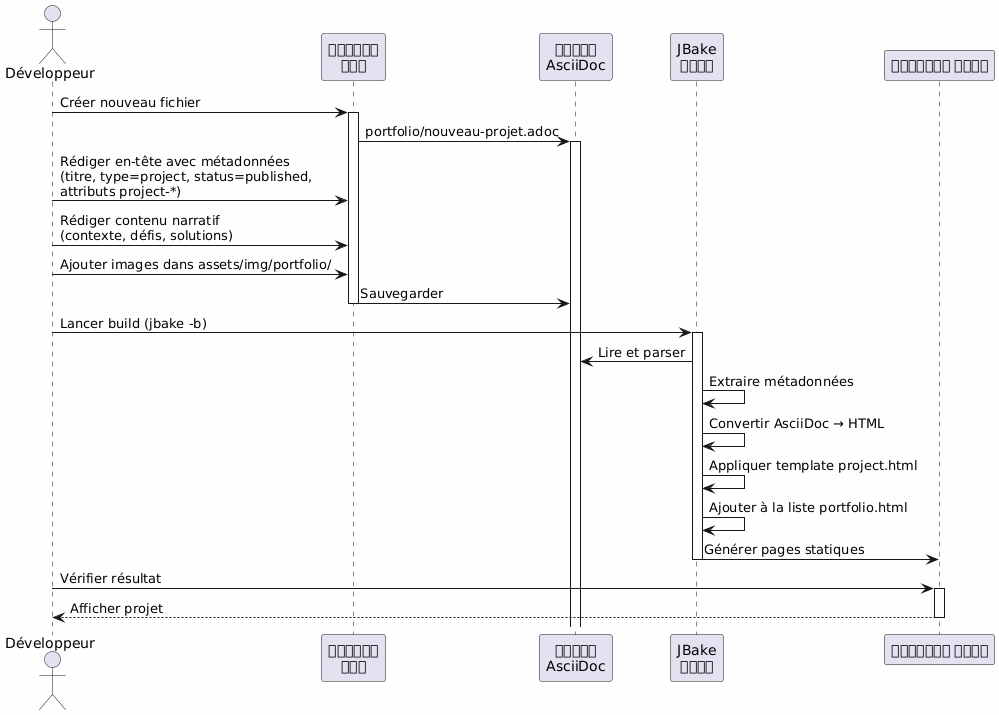

The diagram above was rendered by PlantUML. Its source (embedded in the PNG):
@startuml
skinparam backgroundColor #FEFEFE
actor Développeur as dev
participant "संपादक\nपाठ" as editor
participant "फ़ाइल\nAsciiDoc" as file
participant "JBake\nइंजन" as jbake
participant "स्टैटिक साइट" as site

dev -> editor : Créer nouveau fichier
activate editor
editor -> file : portfolio/nouveau-projet.adoc
activate file

dev -> editor : Rédiger en-tête avec métadonnées\n(titre, type=project, status=published,\nattributs project-*)
dev -> editor : Rédiger contenu narratif\n(contexte, défis, solutions)
dev -> editor : Ajouter images dans assets/img/portfolio/

editor -> file : Sauvegarder
deactivate editor

dev -> jbake : Lancer build (jbake -b)
activate jbake
jbake -> file : Lire et parser
jbake -> jbake : Extraire métadonnées
jbake -> jbake : Convertir AsciiDoc → HTML
jbake -> jbake : Appliquer template project.html
jbake -> jbake : Ajouter à la liste portfolio.html
jbake -> site : Générer pages statiques
deactivate jbake

dev -> site : Vérifier résultat
activate site
site --> dev : Afficher projet
deactivate site
@enduml